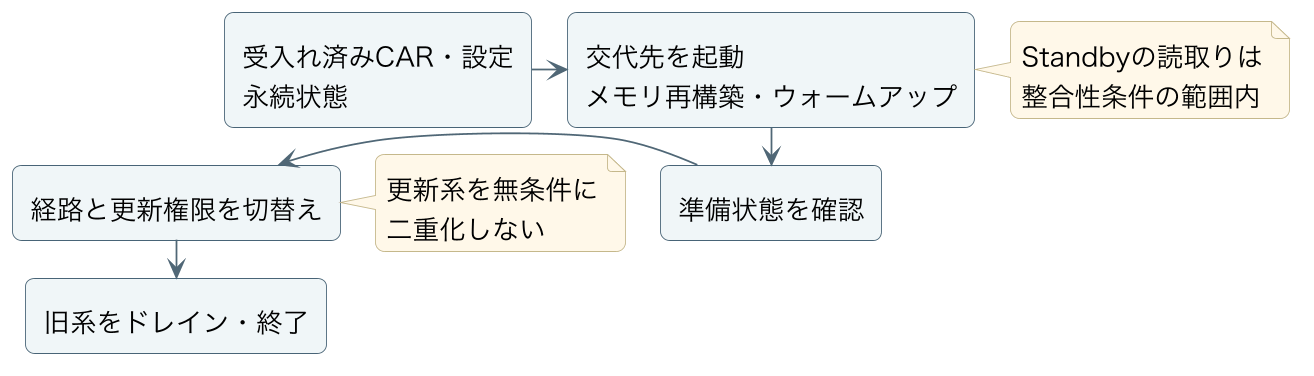

The diagram above was rendered by PlantUML. Its source (embedded in the PNG):
@startuml
skinparam backgroundColor #FFFFFF
skinparam defaultFontName Hiragino Sans
skinparam defaultFontSize 15
skinparam shadowing false
skinparam roundcorner 10
skinparam ArrowColor #506776
skinparam rectangleBorderColor #486477
skinparam rectangleBackgroundColor #F0F6F8
skinparam packageBorderColor #899DA9
skinparam packageBackgroundColor #FFFFFF
skinparam databaseBackgroundColor #F5F2E9
skinparam sequenceParticipantBackgroundColor #F0F6F8
skinparam sequenceLifeLineBorderColor #899DA9
skinparam sequenceMessageAlign center
skinparam noteBackgroundColor #FFF8E9
skinparam noteBorderColor #C5B88B
skinparam dpi 170
skinparam ranksep 15
skinparam nodesep 20
rectangle "受入れ済みCAR・設定\n永続状態" as source
rectangle "交代先を起動\nメモリ再構築・ウォームアップ" as warm
rectangle "準備状態を確認" as ready
rectangle "経路と更新権限を切替え" as switch
rectangle "旧系をドレイン・終了" as drain
source -right-> warm
warm -down-> ready
ready -left-> switch
switch -down-> drain
note right of warm
 Standbyの読取りは
 整合性条件の範囲内
end note
note right of switch
 更新系を無条件に
 二重化しない
end note
@enduml